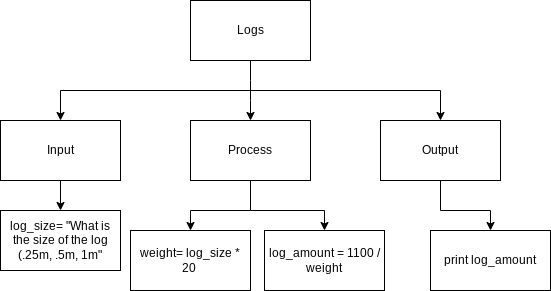

The diagram above was exported from draw.io. Its source (the exported page's mxGraphModel, read from the mxfile embedded in the PNG):
<mxGraphModel dx="1074" dy="709" grid="1" gridSize="10" guides="1" tooltips="1" connect="1" arrows="1" fold="1" page="1" pageScale="1" pageWidth="827" pageHeight="1169" math="0" shadow="0">
  <root>
    <mxCell id="0" />
    <mxCell id="1" parent="0" />
    <mxCell id="2" style="edgeStyle=none;html=1;exitX=0.5;exitY=1;exitDx=0;exitDy=0;" edge="1" parent="1" source="5" target="8">
      <mxGeometry relative="1" as="geometry">
        <Array as="points">
          <mxPoint x="280" y="120" />
        </Array>
      </mxGeometry>
    </mxCell>
    <mxCell id="3" style="edgeStyle=none;html=1;entryX=0.5;entryY=0;entryDx=0;entryDy=0;rounded=0;" edge="1" parent="1" target="11">
      <mxGeometry relative="1" as="geometry">
        <mxPoint x="280" y="120" as="sourcePoint" />
        <Array as="points">
          <mxPoint x="470" y="120" />
        </Array>
      </mxGeometry>
    </mxCell>
    <mxCell id="4" style="edgeStyle=none;rounded=0;html=1;entryX=0.5;entryY=0;entryDx=0;entryDy=0;" edge="1" parent="1" target="6">
      <mxGeometry relative="1" as="geometry">
        <mxPoint x="280" y="120" as="sourcePoint" />
        <Array as="points">
          <mxPoint x="90" y="120" />
        </Array>
      </mxGeometry>
    </mxCell>
    <mxCell id="5" value="Logs" style="rounded=0;whiteSpace=wrap;html=1;" vertex="1" parent="1">
      <mxGeometry x="220" y="30" width="120" height="60" as="geometry" />
    </mxCell>
    <mxCell id="16" style="edgeStyle=none;html=1;exitX=0.5;exitY=1;exitDx=0;exitDy=0;entryX=0.5;entryY=0;entryDx=0;entryDy=0;" edge="1" parent="1" source="6" target="15">
      <mxGeometry relative="1" as="geometry" />
    </mxCell>
    <mxCell id="6" value="Input" style="rounded=0;whiteSpace=wrap;html=1;" vertex="1" parent="1">
      <mxGeometry x="30" y="150" width="120" height="60" as="geometry" />
    </mxCell>
    <mxCell id="7" style="edgeStyle=none;rounded=0;html=1;entryX=0.5;entryY=0;entryDx=0;entryDy=0;exitX=0.5;exitY=1;exitDx=0;exitDy=0;" edge="1" parent="1" source="8" target="14">
      <mxGeometry relative="1" as="geometry">
        <Array as="points">
          <mxPoint x="280" y="240" />
          <mxPoint x="220" y="240" />
        </Array>
      </mxGeometry>
    </mxCell>
    <mxCell id="18" style="edgeStyle=none;html=1;exitX=0.5;exitY=1;exitDx=0;exitDy=0;entryX=0.5;entryY=0;entryDx=0;entryDy=0;rounded=0;" edge="1" parent="1" source="8" target="17">
      <mxGeometry relative="1" as="geometry">
        <Array as="points">
          <mxPoint x="280" y="240" />
          <mxPoint x="354" y="240" />
        </Array>
      </mxGeometry>
    </mxCell>
    <mxCell id="8" value="Process" style="rounded=0;whiteSpace=wrap;html=1;" vertex="1" parent="1">
      <mxGeometry x="220" y="150" width="120" height="60" as="geometry" />
    </mxCell>
    <mxCell id="9" style="edgeStyle=none;rounded=0;html=1;exitX=0.5;exitY=1;exitDx=0;exitDy=0;" edge="1" parent="1" source="11" target="12">
      <mxGeometry relative="1" as="geometry">
        <Array as="points">
          <mxPoint x="470" y="240" />
          <mxPoint x="520" y="240" />
        </Array>
      </mxGeometry>
    </mxCell>
    <mxCell id="11" value="Output" style="rounded=0;whiteSpace=wrap;html=1;" vertex="1" parent="1">
      <mxGeometry x="410" y="150" width="120" height="60" as="geometry" />
    </mxCell>
    <mxCell id="12" value="print log_amount" style="rounded=0;whiteSpace=wrap;html=1;" vertex="1" parent="1">
      <mxGeometry x="460" y="260" width="120" height="60" as="geometry" />
    </mxCell>
    <mxCell id="14" value="weight= log_size * 20&amp;nbsp;" style="rounded=0;whiteSpace=wrap;html=1;" vertex="1" parent="1">
      <mxGeometry x="160" y="260" width="120" height="60" as="geometry" />
    </mxCell>
    <mxCell id="15" value="log_size= &quot;What is the size of the log (.25m, .5m, 1m&quot;" style="rounded=0;whiteSpace=wrap;html=1;" vertex="1" parent="1">
      <mxGeometry x="30" y="240" width="120" height="60" as="geometry" />
    </mxCell>
    <mxCell id="17" value="log_amount = 1100 / weight" style="rounded=0;whiteSpace=wrap;html=1;" vertex="1" parent="1">
      <mxGeometry x="294" y="260" width="120" height="60" as="geometry" />
    </mxCell>
  </root>
</mxGraphModel>